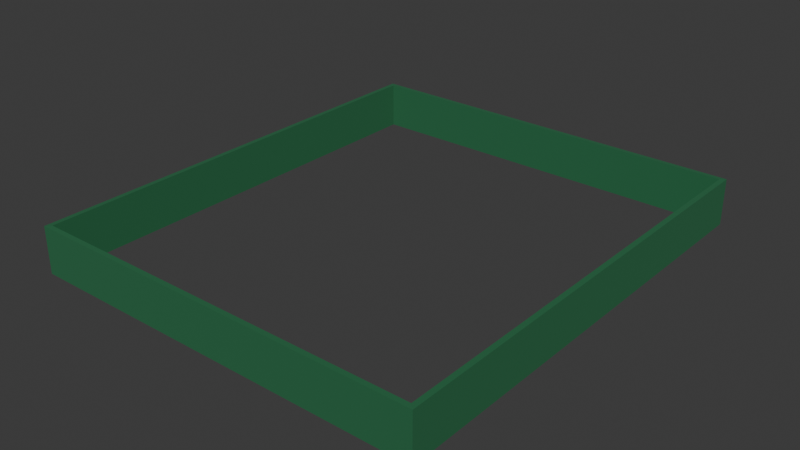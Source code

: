 # Source: Walls.blend  (saved by Blender 4.3.32; exported with 4.5.12 LTS)
import bpy
from mathutils import Matrix  # noqa: F401  (used for matrix-valued properties, if any)

bpy.ops.wm.read_factory_settings(use_empty=True)
scene = bpy.context.scene
scene.name = 'Scene'

# ---- collections
col_collection = bpy.data.collections.new('Collection'); scene.collection.children.link(col_collection)

# ---- materials (node trees are filled in below, after node groups)
mat_material_019 = bpy.data.materials.new('Material.019')

# ---- material node trees
mat_material_019.use_nodes = True; mat_material_019.node_tree.nodes.clear()
_N = mat_material_019.node_tree.nodes; _L = mat_material_019.node_tree.links
n0 = _N.new('ShaderNodeBsdfPrincipled'); n0.name = 'Principled BSDF'; n0.location = (10, 300)
n0.inputs[0].default_value = (0.01521, 0.1441, 0.05613, 1.0)
n0.inputs[2].default_value = 1.0
n1 = _N.new('ShaderNodeOutputMaterial'); n1.name = 'Material Output'; n1.location = (300, 300)
_L.new(n0.outputs[0], n1.inputs[0])
n1.is_active_output = True

# ---- world
world_world = bpy.data.worlds.new('World'); scene.world = world_world
world_world.use_nodes = True; world_world.node_tree.nodes.clear()
_N = world_world.node_tree.nodes; _L = world_world.node_tree.links
n0 = _N.new('ShaderNodeOutputWorld'); n0.name = 'World Output'; n0.location = (300, 300)
n1 = _N.new('ShaderNodeBackground'); n1.name = 'Background'; n1.location = (10, 300)
n1.inputs[0].default_value = (0.05088, 0.05088, 0.05088, 1.0)
_L.new(n1.outputs[0], n0.inputs[0])
n0.is_active_output = True
world_world.color = (0.05088, 0.05088, 0.05088)
world_world.sun_shadow_jitter_overblur = 0.0

# ---- meshes
me_plane = bpy.data.meshes.new('Plane')
me_plane.from_pydata([(-1.4, -1.6, 0.0), (1.436, -1.634, 0.001629), (1.436, 1.634, 0.001629), (-1.436, 1.634, 0.001629), (-1.4, 1.6, 0.0), (1.4, -1.6, 0.0), (1.4, 1.6, 0.0), (-1.436, -1.634, 0.001629), (-1.4, 1.6, 0.3343), (-1.4, -1.6, 0.3343), (1.4, -1.6, 0.3343), (1.4, 1.6, 0.3343), (1.436, 1.634, 0.3327), (-1.436, -1.634, 0.3327), (1.436, -1.634, 0.3327), (-1.436, 1.634, 0.3327)], [], [(6, 5, 10, 11), (0, 9, 13, 7), (5, 0, 9, 10), (11, 10, 14, 12), (10, 9, 13, 14), (9, 8, 15, 13), (8, 11, 12, 15), (4, 6, 11, 8), (1, 2, 12, 14), (3, 7, 13, 15), (5, 10, 14, 1), (0, 4, 8, 9), (6, 11, 12, 2), (2, 3, 15, 12), (7, 1, 14, 13), (7, 0, 5, 1), (4, 0, 7, 3), (2, 6, 4, 3), (1, 5, 6, 2)])
_uv = me_plane.uv_layers.new(name='UVMap')
_uv.uv.foreach_set('vector', [0.5538, 0.04521, 0.5538, 0.04521, 0.5538, 0.04521, 0.5538, 0.04521, 0.5538, 0.04521, 0.5538, 0.04521, 0.5538, 0.04521, 0.5538, 0.04521, 0.5538, 0.04521, 0.5538, 0.04521, 0.5538, 0.04521, 0.5538, 0.04521, 0.5538, 0.04521, 0.5538, 0.04521, 0.5538, 0.04521, 0.5538, 0.04521, 0.5538, 0.04521, 0.5538, 0.04521, 0.5538, 0.04521, 0.5538, 0.04521, 0.5538, 0.04521, 0.5538, 0.04521, 0.5538, 0.04521, 0.5538, 0.04521, 0.5538, 0.04521, 0.5538, 0.04521, 0.5538, 0.04521, 0.5538, 0.04521, 0.5538, 0.04521, 0.5538, 0.04521, 0.5538, 0.04521, 0.5538, 0.04521, 0.5538, 0.04521, 0.5538, 0.04521, 0.5538, 0.04521, 0.5538, 0.04521, 0.5538, 0.04521, 0.5538, 0.04521, 0.5538, 0.04521, 0.5538, 0.04521, 0.5538, 0.04521, 0.5538, 0.04521, 0.5538, 0.04521, 0.5538, 0.04521, 0.5538, 0.04521, 0.5538, 0.04521, 0.5538, 0.04521, 0.5538, 0.04521, 0.5538, 0.04521, 0.5538, 0.04521, 0.5538, 0.04521, 0.5538, 0.04521, 0.5538, 0.04521, 0.5538, 0.04521, 0.5538, 0.04521, 0.5538, 0.04521, 0.5538, 0.04521, 0.5538, 0.04521, 0.5538, 0.04521, 0.5538, 0.04521, 0.0, 0.0, 0.0, 0.0, 0.0, 0.0, 0.0, 0.0, 0.0, 0.0, 0.0, 0.0, 0.0, 0.0, 0.0, 0.0, 0.0, 0.0, 0.0, 0.0, 0.0, 0.0, 0.0, 0.0, 0.0, 0.0, 0.0, 0.0, 0.0, 0.0, 0.0, 0.0])
me_plane.materials.append(mat_material_019)
me_plane.update()

# ---- objects
ob_walls = bpy.data.objects.new('Walls', me_plane)

# ---- transforms, parenting, visibility, modifiers, constraints
ob_walls.location = (0.0, 0.0, 0.0)
ob_walls.rotation_euler = (0.0, -0.0, 3.142)

# ---- collection membership
col_collection.objects.link(ob_walls)

# ---- scene / render settings (as saved in the file)
scene.frame_start = 1; scene.frame_end = 250; scene.frame_set(1)
scene.render.engine = 'BLENDER_EEVEE_NEXT'
bpy.context.view_layer.update()

# ---- added for rendering (the .blend has no active camera and no usable light): camera, sun
cam_auto = bpy.data.cameras.new('AutoCamera')
cam_auto.lens = 50.0
cam_auto.sensor_width = 36.0
cam_auto.clip_end = 1000.0
ob_auto_camera = bpy.data.objects.new('AutoCamera', cam_auto)
scene.collection.objects.link(ob_auto_camera)
ob_auto_camera.location = (4.03693, -4.84432, 3.39669)
ob_auto_camera.rotation_euler = (1.09748, -7.21219e-08, 0.694738)
scene.camera = ob_auto_camera
light_auto_sun = bpy.data.lights.new('AutoSun', 'SUN')
light_auto_sun.energy = 3.0
light_auto_sun.angle = 0.0523599
ob_auto_sun = bpy.data.objects.new('AutoSun', light_auto_sun)
scene.collection.objects.link(ob_auto_sun)
ob_auto_sun.rotation_euler = (0.872665, 0.174533, 0.523599)
bpy.context.view_layer.update()
